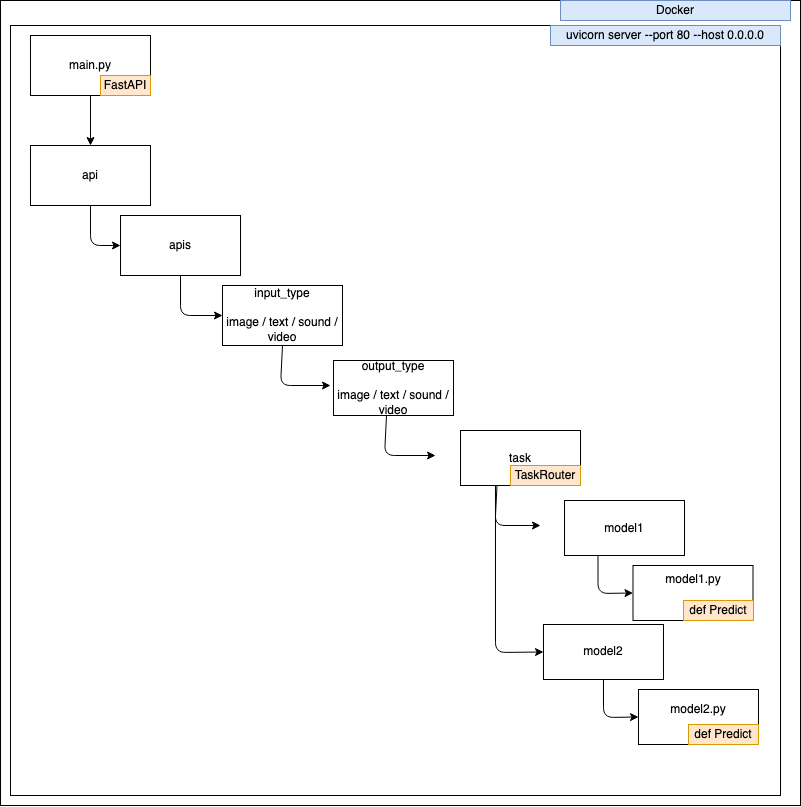

The diagram above was exported from draw.io. Its source (the exported page's mxGraphModel, read from the mxfile embedded in the PNG):
<mxGraphModel dx="4125" dy="2193" grid="1" gridSize="10" guides="1" tooltips="1" connect="1" arrows="1" fold="1" page="1" pageScale="1" pageWidth="827" pageHeight="1169" math="0" shadow="0">
  <root>
    <mxCell id="0" />
    <mxCell id="1" parent="0" />
    <mxCell id="CoWyhTzJAfRjphkQauJj-25" value="" style="rounded=0;whiteSpace=wrap;html=1;" parent="1" vertex="1">
      <mxGeometry x="10" y="25" width="800" height="805" as="geometry" />
    </mxCell>
    <mxCell id="CoWyhTzJAfRjphkQauJj-18" value="" style="rounded=0;whiteSpace=wrap;html=1;" parent="1" vertex="1">
      <mxGeometry x="20" y="50" width="770" height="770" as="geometry" />
    </mxCell>
    <mxCell id="CoWyhTzJAfRjphkQauJj-1" value="main.py" style="rounded=0;whiteSpace=wrap;html=1;" parent="1" vertex="1">
      <mxGeometry x="40" y="60" width="120" height="60" as="geometry" />
    </mxCell>
    <mxCell id="CoWyhTzJAfRjphkQauJj-2" value="" style="endArrow=classic;html=1;exitX=0.5;exitY=1;exitDx=0;exitDy=0;" parent="1" source="CoWyhTzJAfRjphkQauJj-1" edge="1">
      <mxGeometry relative="1" as="geometry">
        <mxPoint x="220" y="210" as="sourcePoint" />
        <mxPoint x="100" y="170" as="targetPoint" />
      </mxGeometry>
    </mxCell>
    <mxCell id="CoWyhTzJAfRjphkQauJj-4" value="api" style="rounded=0;whiteSpace=wrap;html=1;" parent="1" vertex="1">
      <mxGeometry x="40" y="170" width="120" height="60" as="geometry" />
    </mxCell>
    <mxCell id="CoWyhTzJAfRjphkQauJj-5" value="apis" style="rounded=0;whiteSpace=wrap;html=1;" parent="1" vertex="1">
      <mxGeometry x="130" y="240" width="120" height="60" as="geometry" />
    </mxCell>
    <mxCell id="CoWyhTzJAfRjphkQauJj-6" value="" style="endArrow=classic;html=1;entryX=0;entryY=0.5;entryDx=0;entryDy=0;exitX=0.5;exitY=1;exitDx=0;exitDy=0;" parent="1" source="CoWyhTzJAfRjphkQauJj-4" target="CoWyhTzJAfRjphkQauJj-5" edge="1">
      <mxGeometry width="50" height="50" relative="1" as="geometry">
        <mxPoint x="250" y="230" as="sourcePoint" />
        <mxPoint x="300" y="180" as="targetPoint" />
        <Array as="points">
          <mxPoint x="100" y="270" />
        </Array>
      </mxGeometry>
    </mxCell>
    <mxCell id="CoWyhTzJAfRjphkQauJj-7" value="" style="endArrow=classic;html=1;exitX=0.5;exitY=1;exitDx=0;exitDy=0;entryX=0;entryY=0.5;entryDx=0;entryDy=0;" parent="1" source="CoWyhTzJAfRjphkQauJj-5" target="CoWyhTzJAfRjphkQauJj-8" edge="1">
      <mxGeometry width="50" height="50" relative="1" as="geometry">
        <mxPoint x="110" y="242" as="sourcePoint" />
        <mxPoint x="250" y="330" as="targetPoint" />
        <Array as="points">
          <mxPoint x="190" y="340" />
        </Array>
      </mxGeometry>
    </mxCell>
    <mxCell id="CoWyhTzJAfRjphkQauJj-8" value="&lt;div&gt;input_type&lt;br&gt;&lt;br&gt;image / text / sound / video&lt;br&gt;&lt;/div&gt;" style="rounded=0;whiteSpace=wrap;html=1;" parent="1" vertex="1">
      <mxGeometry x="232" y="310" width="120" height="60" as="geometry" />
    </mxCell>
    <mxCell id="CoWyhTzJAfRjphkQauJj-9" value="output_type&lt;br&gt;&lt;br&gt;image / text / sound / video" style="rounded=0;whiteSpace=wrap;html=1;" parent="1" vertex="1">
      <mxGeometry x="343" y="385" width="120" height="55" as="geometry" />
    </mxCell>
    <mxCell id="CoWyhTzJAfRjphkQauJj-10" value="" style="endArrow=classic;html=1;exitX=0.5;exitY=1;exitDx=0;exitDy=0;" parent="1" source="CoWyhTzJAfRjphkQauJj-8" edge="1">
      <mxGeometry width="50" height="50" relative="1" as="geometry">
        <mxPoint x="290" y="370" as="sourcePoint" />
        <mxPoint x="340" y="410" as="targetPoint" />
        <Array as="points">
          <mxPoint x="290" y="410" />
        </Array>
      </mxGeometry>
    </mxCell>
    <mxCell id="CoWyhTzJAfRjphkQauJj-12" value="&lt;div&gt;task&lt;/div&gt;" style="rounded=0;whiteSpace=wrap;html=1;" parent="1" vertex="1">
      <mxGeometry x="470" y="455" width="120" height="55" as="geometry" />
    </mxCell>
    <mxCell id="CoWyhTzJAfRjphkQauJj-14" value="model1" style="rounded=0;whiteSpace=wrap;html=1;" parent="1" vertex="1">
      <mxGeometry x="574" y="525" width="120" height="55" as="geometry" />
    </mxCell>
    <mxCell id="CoWyhTzJAfRjphkQauJj-16" value="model2" style="rounded=0;whiteSpace=wrap;html=1;" parent="1" vertex="1">
      <mxGeometry x="553" y="649" width="120" height="55" as="geometry" />
    </mxCell>
    <mxCell id="CoWyhTzJAfRjphkQauJj-20" value="FastAPI" style="text;html=1;fillColor=#ffe6cc;align=center;verticalAlign=middle;whiteSpace=wrap;rounded=0;strokeColor=#d79b00;" parent="1" vertex="1">
      <mxGeometry x="110" y="100" width="50" height="20" as="geometry" />
    </mxCell>
    <mxCell id="CoWyhTzJAfRjphkQauJj-21" value="TaskRouter" style="text;html=1;fillColor=#ffe6cc;align=center;verticalAlign=middle;whiteSpace=wrap;rounded=0;strokeColor=#d79b00;" parent="1" vertex="1">
      <mxGeometry x="520" y="490" width="70" height="20" as="geometry" />
    </mxCell>
    <mxCell id="CoWyhTzJAfRjphkQauJj-24" value="uvicorn server --port 80 --host 0.0.0.0" style="text;html=1;fillColor=#dae8fc;align=center;verticalAlign=middle;whiteSpace=wrap;rounded=0;strokeColor=#6c8ebf;" parent="1" vertex="1">
      <mxGeometry x="560" y="50" width="230" height="20" as="geometry" />
    </mxCell>
    <mxCell id="CoWyhTzJAfRjphkQauJj-28" value="Docker" style="text;html=1;fillColor=#dae8fc;align=center;verticalAlign=middle;whiteSpace=wrap;rounded=0;strokeColor=#6c8ebf;" parent="1" vertex="1">
      <mxGeometry x="570" y="25" width="230" height="20" as="geometry" />
    </mxCell>
    <mxCell id="JRkiUFpiNMGiLZDhZFxv-1" value="" style="endArrow=classic;html=1;exitX=0.5;exitY=1;exitDx=0;exitDy=0;" parent="1" edge="1">
      <mxGeometry width="50" height="50" relative="1" as="geometry">
        <mxPoint x="396" y="440" as="sourcePoint" />
        <mxPoint x="445" y="480" as="targetPoint" />
        <Array as="points">
          <mxPoint x="394" y="480" />
        </Array>
      </mxGeometry>
    </mxCell>
    <mxCell id="JRkiUFpiNMGiLZDhZFxv-4" value="&lt;div&gt;model2.py&lt;/div&gt;&lt;div&gt;&lt;br&gt;&lt;/div&gt;" style="rounded=0;whiteSpace=wrap;html=1;" parent="1" vertex="1">
      <mxGeometry x="648" y="714" width="120" height="55" as="geometry" />
    </mxCell>
    <mxCell id="JRkiUFpiNMGiLZDhZFxv-5" value="" style="endArrow=classic;html=1;entryX=0;entryY=0.5;entryDx=0;entryDy=0;exitX=0.5;exitY=1;exitDx=0;exitDy=0;" parent="1" source="CoWyhTzJAfRjphkQauJj-16" target="JRkiUFpiNMGiLZDhZFxv-4" edge="1">
      <mxGeometry width="50" height="50" relative="1" as="geometry">
        <mxPoint x="519" y="574" as="sourcePoint" />
        <mxPoint x="589" y="684" as="targetPoint" />
        <Array as="points">
          <mxPoint x="613" y="742" />
        </Array>
      </mxGeometry>
    </mxCell>
    <mxCell id="JRkiUFpiNMGiLZDhZFxv-7" value="def Predict" style="text;html=1;fillColor=#ffe6cc;align=center;verticalAlign=middle;whiteSpace=wrap;rounded=0;strokeColor=#d79b00;" parent="1" vertex="1">
      <mxGeometry x="698" y="749" width="70" height="20" as="geometry" />
    </mxCell>
    <mxCell id="JRkiUFpiNMGiLZDhZFxv-8" value="" style="endArrow=classic;html=1;exitX=0.5;exitY=1;exitDx=0;exitDy=0;" parent="1" edge="1">
      <mxGeometry width="50" height="50" relative="1" as="geometry">
        <mxPoint x="506.5" y="510" as="sourcePoint" />
        <mxPoint x="550" y="550" as="targetPoint" />
        <Array as="points">
          <mxPoint x="504.5" y="550" />
        </Array>
      </mxGeometry>
    </mxCell>
    <mxCell id="JRkiUFpiNMGiLZDhZFxv-9" value="" style="endArrow=classic;html=1;entryX=0;entryY=0.5;entryDx=0;entryDy=0;" parent="1" target="CoWyhTzJAfRjphkQauJj-16" edge="1">
      <mxGeometry width="50" height="50" relative="1" as="geometry">
        <mxPoint x="505" y="510" as="sourcePoint" />
        <mxPoint x="555.5" y="625" as="targetPoint" />
        <Array as="points">
          <mxPoint x="505" y="677" />
        </Array>
      </mxGeometry>
    </mxCell>
    <mxCell id="JRkiUFpiNMGiLZDhZFxv-10" value="&lt;div&gt;model1.py&lt;/div&gt;&lt;div&gt;&lt;br&gt;&lt;/div&gt;&lt;div&gt;&lt;br&gt;&lt;/div&gt;" style="rounded=0;whiteSpace=wrap;html=1;" parent="1" vertex="1">
      <mxGeometry x="642.5" y="590" width="120" height="55" as="geometry" />
    </mxCell>
    <mxCell id="JRkiUFpiNMGiLZDhZFxv-11" value="" style="endArrow=classic;html=1;entryX=0;entryY=0.5;entryDx=0;entryDy=0;exitX=0.5;exitY=1;exitDx=0;exitDy=0;" parent="1" target="JRkiUFpiNMGiLZDhZFxv-10" edge="1">
      <mxGeometry width="50" height="50" relative="1" as="geometry">
        <mxPoint x="607.5" y="580" as="sourcePoint" />
        <mxPoint x="583.5" y="560" as="targetPoint" />
        <Array as="points">
          <mxPoint x="607.5" y="618" />
        </Array>
      </mxGeometry>
    </mxCell>
    <mxCell id="JRkiUFpiNMGiLZDhZFxv-12" value="def Predict" style="text;html=1;fillColor=#ffe6cc;align=center;verticalAlign=middle;whiteSpace=wrap;rounded=0;strokeColor=#d79b00;" parent="1" vertex="1">
      <mxGeometry x="693" y="625" width="70" height="20" as="geometry" />
    </mxCell>
  </root>
</mxGraphModel>